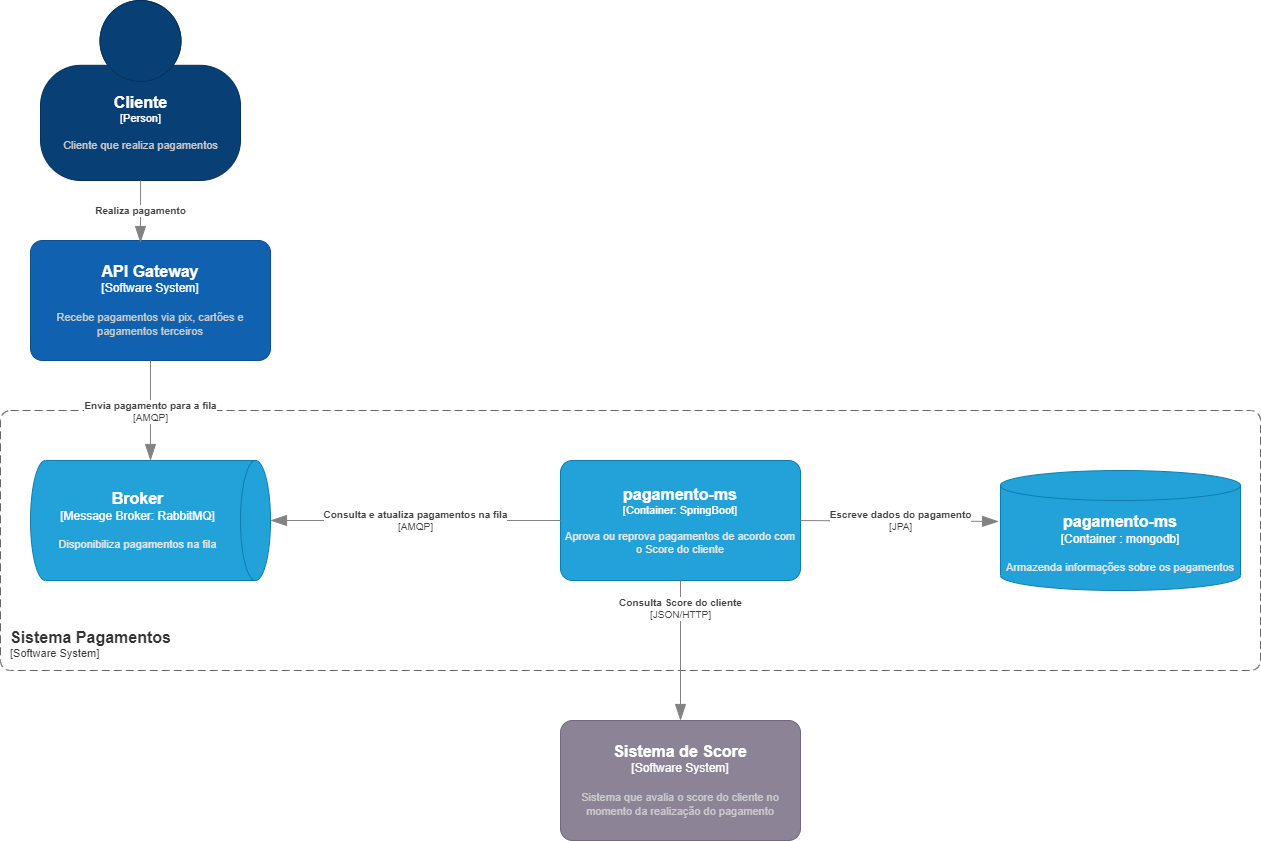

The diagram above was exported from draw.io. Its source (the exported page's mxGraphModel, read from the mxfile embedded in the PNG):
<mxGraphModel dx="1673" dy="2065" grid="1" gridSize="10" guides="1" tooltips="1" connect="1" arrows="1" fold="1" page="1" pageScale="1" pageWidth="827" pageHeight="1169" math="0" shadow="0">
  <root>
    <mxCell id="0" />
    <mxCell id="1" parent="0" />
    <object placeholders="1" c4Name="Cliente" c4Type="Person" c4Description="Cliente que realiza pagamentos" label="&lt;font style=&quot;font-size: 16px&quot;&gt;&lt;b&gt;%c4Name%&lt;/b&gt;&lt;/font&gt;&lt;div&gt;[%c4Type%]&lt;/div&gt;&lt;br&gt;&lt;div&gt;&lt;font style=&quot;font-size: 11px&quot;&gt;&lt;font color=&quot;#cccccc&quot;&gt;%c4Description%&lt;/font&gt;&lt;/div&gt;" id="FPWTtNjsCHwo0Zch4W6c-1">
      <mxCell style="html=1;fontSize=11;dashed=0;whitespace=wrap;fillColor=#083F75;strokeColor=#06315C;fontColor=#ffffff;shape=mxgraph.c4.person2;align=center;metaEdit=1;points=[[0.5,0,0],[1,0.5,0],[1,0.75,0],[0.75,1,0],[0.5,1,0],[0.25,1,0],[0,0.75,0],[0,0.5,0]];resizable=0;" vertex="1" parent="1">
        <mxGeometry x="80" y="-160" width="200" height="180" as="geometry" />
      </mxCell>
    </object>
    <object placeholders="1" c4Name="Sistema Pagamentos" c4Type="SystemScopeBoundary" c4Application="Software System" label="&lt;font style=&quot;font-size: 16px&quot;&gt;&lt;b&gt;&lt;div style=&quot;text-align: left&quot;&gt;%c4Name%&lt;/div&gt;&lt;/b&gt;&lt;/font&gt;&lt;div style=&quot;text-align: left&quot;&gt;[%c4Application%]&lt;/div&gt;" id="FPWTtNjsCHwo0Zch4W6c-3">
      <mxCell style="rounded=1;fontSize=11;whiteSpace=wrap;html=1;dashed=1;arcSize=20;fillColor=none;strokeColor=#666666;fontColor=#333333;labelBackgroundColor=none;align=left;verticalAlign=bottom;labelBorderColor=none;spacingTop=0;spacing=10;dashPattern=8 4;metaEdit=1;rotatable=0;perimeter=rectanglePerimeter;noLabel=0;labelPadding=0;allowArrows=0;connectable=0;expand=0;recursiveResize=0;editable=1;pointerEvents=0;absoluteArcSize=1;points=[[0.25,0,0],[0.5,0,0],[0.75,0,0],[1,0.25,0],[1,0.5,0],[1,0.75,0],[0.75,1,0],[0.5,1,0],[0.25,1,0],[0,0.75,0],[0,0.5,0],[0,0.25,0]];" vertex="1" parent="1">
        <mxGeometry x="40" y="250" width="1260" height="260" as="geometry" />
      </mxCell>
    </object>
    <object placeholders="1" c4Name="API Gateway" c4Type="Software System" c4Description="Recebe pagamentos via pix, cartões e pagamentos terceiros" label="&lt;font style=&quot;font-size: 16px&quot;&gt;&lt;b&gt;%c4Name%&lt;/b&gt;&lt;/font&gt;&lt;div&gt;[%c4Type%]&lt;/div&gt;&lt;br&gt;&lt;div&gt;&lt;font style=&quot;font-size: 11px&quot;&gt;&lt;font color=&quot;#cccccc&quot;&gt;%c4Description%&lt;/font&gt;&lt;/div&gt;" id="FPWTtNjsCHwo0Zch4W6c-4">
      <mxCell style="rounded=1;whiteSpace=wrap;html=1;labelBackgroundColor=none;fillColor=#1061B0;fontColor=#ffffff;align=center;arcSize=10;strokeColor=#0D5091;metaEdit=1;resizable=0;points=[[0.25,0,0],[0.5,0,0],[0.75,0,0],[1,0.25,0],[1,0.5,0],[1,0.75,0],[0.75,1,0],[0.5,1,0],[0.25,1,0],[0,0.75,0],[0,0.5,0],[0,0.25,0]];" vertex="1" parent="1">
        <mxGeometry x="70" y="80" width="240" height="120" as="geometry" />
      </mxCell>
    </object>
    <object placeholders="1" c4Type="Broker" c4Container="Message Broker" c4Technology="RabbitMQ" c4Description="Disponibiliza pagamentos na fila" label="&lt;font style=&quot;font-size: 16px&quot;&gt;&lt;b&gt;%c4Type%&lt;/font&gt;&lt;div&gt;[%c4Container%:&amp;nbsp;%c4Technology%]&lt;/div&gt;&lt;br&gt;&lt;div&gt;&lt;font style=&quot;font-size: 11px&quot;&gt;&lt;font color=&quot;#E6E6E6&quot;&gt;%c4Description%&lt;/font&gt;&lt;/div&gt;" id="FPWTtNjsCHwo0Zch4W6c-5">
      <mxCell style="shape=cylinder3;size=15;direction=south;whiteSpace=wrap;html=1;boundedLbl=1;rounded=0;labelBackgroundColor=none;fillColor=#23A2D9;fontSize=12;fontColor=#ffffff;align=center;strokeColor=#0E7DAD;metaEdit=1;points=[[0.5,0,0],[1,0.25,0],[1,0.5,0],[1,0.75,0],[0.5,1,0],[0,0.75,0],[0,0.5,0],[0,0.25,0]];resizable=0;" vertex="1" parent="1">
        <mxGeometry x="70" y="300" width="240" height="120" as="geometry" />
      </mxCell>
    </object>
    <object placeholders="1" c4Name="pagamento-ms" c4Type="Container" c4Technology="SpringBoot" c4Description="Aprova ou reprova pagamentos de acordo com o Score do cliente" label="&lt;font style=&quot;font-size: 16px&quot;&gt;&lt;b&gt;%c4Name%&lt;/b&gt;&lt;/font&gt;&lt;div&gt;[%c4Type%: %c4Technology%]&lt;/div&gt;&lt;br&gt;&lt;div&gt;&lt;font style=&quot;font-size: 11px&quot;&gt;&lt;font color=&quot;#E6E6E6&quot;&gt;%c4Description%&lt;/font&gt;&lt;/div&gt;" id="FPWTtNjsCHwo0Zch4W6c-6">
      <mxCell style="rounded=1;whiteSpace=wrap;html=1;fontSize=11;labelBackgroundColor=none;fillColor=#23A2D9;fontColor=#ffffff;align=center;arcSize=10;strokeColor=#0E7DAD;metaEdit=1;resizable=0;points=[[0.25,0,0],[0.5,0,0],[0.75,0,0],[1,0.25,0],[1,0.5,0],[1,0.75,0],[0.75,1,0],[0.5,1,0],[0.25,1,0],[0,0.75,0],[0,0.5,0],[0,0.25,0]];" vertex="1" parent="1">
        <mxGeometry x="600" y="300" width="240" height="120" as="geometry" />
      </mxCell>
    </object>
    <object placeholders="1" c4Type="pagamento-ms" c4Container="Container " c4Technology="mongodb" c4Description="Armazenda informações sobre os pagamentos" label="&lt;font style=&quot;font-size: 16px&quot;&gt;&lt;b&gt;%c4Type%&lt;/font&gt;&lt;div&gt;[%c4Container%:&amp;nbsp;%c4Technology%]&lt;/div&gt;&lt;br&gt;&lt;div&gt;&lt;font style=&quot;font-size: 11px&quot;&gt;&lt;font color=&quot;#E6E6E6&quot;&gt;%c4Description%&lt;/font&gt;&lt;/div&gt;" id="FPWTtNjsCHwo0Zch4W6c-10">
      <mxCell style="shape=cylinder3;size=15;whiteSpace=wrap;html=1;boundedLbl=1;rounded=0;labelBackgroundColor=none;fillColor=#23A2D9;fontSize=12;fontColor=#ffffff;align=center;strokeColor=#0E7DAD;metaEdit=1;points=[[0.5,0,0],[1,0.25,0],[1,0.5,0],[1,0.75,0],[0.5,1,0],[0,0.75,0],[0,0.5,0],[0,0.25,0]];resizable=0;" vertex="1" parent="1">
        <mxGeometry x="1040" y="310" width="240" height="120" as="geometry" />
      </mxCell>
    </object>
    <object placeholders="1" c4Name="Sistema de Score" c4Type="Software System" c4Description="Sistema que avalia o score do cliente no momento da realização do pagamento" label="&lt;font style=&quot;font-size: 16px&quot;&gt;&lt;b&gt;%c4Name%&lt;/b&gt;&lt;/font&gt;&lt;div&gt;[%c4Type%]&lt;/div&gt;&lt;br&gt;&lt;div&gt;&lt;font style=&quot;font-size: 11px&quot;&gt;&lt;font color=&quot;#cccccc&quot;&gt;%c4Description%&lt;/font&gt;&lt;/div&gt;" id="FPWTtNjsCHwo0Zch4W6c-11">
      <mxCell style="rounded=1;whiteSpace=wrap;html=1;labelBackgroundColor=none;fillColor=#8C8496;fontColor=#ffffff;align=center;arcSize=10;strokeColor=#736782;metaEdit=1;resizable=0;points=[[0.25,0,0],[0.5,0,0],[0.75,0,0],[1,0.25,0],[1,0.5,0],[1,0.75,0],[0.75,1,0],[0.5,1,0],[0.25,1,0],[0,0.75,0],[0,0.5,0],[0,0.25,0]];" vertex="1" parent="1">
        <mxGeometry x="600" y="560" width="240" height="120" as="geometry" />
      </mxCell>
    </object>
    <object placeholders="1" c4Type="Relationship" c4Description="Realiza pagamento" label="&lt;div style=&quot;text-align: left&quot;&gt;&lt;div style=&quot;text-align: center&quot;&gt;&lt;b&gt;%c4Description%&lt;/b&gt;&lt;/div&gt;" id="FPWTtNjsCHwo0Zch4W6c-13">
      <mxCell style="endArrow=blockThin;html=1;fontSize=10;fontColor=#404040;strokeWidth=1;endFill=1;strokeColor=#828282;elbow=vertical;metaEdit=1;endSize=14;startSize=14;jumpStyle=arc;jumpSize=16;rounded=0;edgeStyle=orthogonalEdgeStyle;entryX=0.458;entryY=0.017;entryDx=0;entryDy=0;entryPerimeter=0;" edge="1" parent="1" source="FPWTtNjsCHwo0Zch4W6c-1" target="FPWTtNjsCHwo0Zch4W6c-4">
        <mxGeometry width="240" relative="1" as="geometry">
          <mxPoint x="170" y="-20" as="sourcePoint" />
          <mxPoint x="170" y="130" as="targetPoint" />
        </mxGeometry>
      </mxCell>
    </object>
    <object placeholders="1" c4Type="Relationship" c4Technology="AMQP" c4Description="Envia pagamento para a fila" label="&lt;div style=&quot;text-align: left&quot;&gt;&lt;div style=&quot;text-align: center&quot;&gt;&lt;b&gt;%c4Description%&lt;/b&gt;&lt;/div&gt;&lt;div style=&quot;text-align: center&quot;&gt;[%c4Technology%]&lt;/div&gt;&lt;/div&gt;" id="FPWTtNjsCHwo0Zch4W6c-14">
      <mxCell style="endArrow=blockThin;html=1;fontSize=10;fontColor=#404040;strokeWidth=1;endFill=1;strokeColor=#828282;elbow=vertical;metaEdit=1;endSize=14;startSize=14;jumpStyle=arc;jumpSize=16;rounded=0;edgeStyle=orthogonalEdgeStyle;" edge="1" parent="1" source="FPWTtNjsCHwo0Zch4W6c-4" target="FPWTtNjsCHwo0Zch4W6c-5">
        <mxGeometry width="240" relative="1" as="geometry">
          <mxPoint x="190" y="170" as="sourcePoint" />
          <mxPoint x="190" y="290" as="targetPoint" />
        </mxGeometry>
      </mxCell>
    </object>
    <object placeholders="1" c4Type="Relationship" c4Technology="AMQP" c4Description="Consulta e atualiza pagamentos na fila" label="&lt;div style=&quot;text-align: left&quot;&gt;&lt;div style=&quot;text-align: center&quot;&gt;&lt;b&gt;%c4Description%&lt;/b&gt;&lt;/div&gt;&lt;div style=&quot;text-align: center&quot;&gt;[%c4Technology%]&lt;/div&gt;&lt;/div&gt;" id="FPWTtNjsCHwo0Zch4W6c-17">
      <mxCell style="endArrow=blockThin;html=1;fontSize=10;fontColor=#404040;strokeWidth=1;endFill=1;strokeColor=#828282;elbow=vertical;metaEdit=1;endSize=14;startSize=14;jumpStyle=arc;jumpSize=16;rounded=0;edgeStyle=orthogonalEdgeStyle;" edge="1" parent="1" source="FPWTtNjsCHwo0Zch4W6c-6" target="FPWTtNjsCHwo0Zch4W6c-5">
        <mxGeometry width="240" relative="1" as="geometry">
          <mxPoint x="210" y="360" as="sourcePoint" />
          <mxPoint x="320" y="360" as="targetPoint" />
        </mxGeometry>
      </mxCell>
    </object>
    <object placeholders="1" c4Type="Relationship" c4Technology="JPA" c4Description="Escreve dados do pagamento" label="&lt;div style=&quot;text-align: left&quot;&gt;&lt;div style=&quot;text-align: center&quot;&gt;&lt;b&gt;%c4Description%&lt;/b&gt;&lt;/div&gt;&lt;div style=&quot;text-align: center&quot;&gt;[%c4Technology%]&lt;/div&gt;&lt;/div&gt;" id="FPWTtNjsCHwo0Zch4W6c-20">
      <mxCell style="endArrow=blockThin;html=1;fontSize=10;fontColor=#404040;strokeWidth=1;endFill=1;strokeColor=#828282;elbow=vertical;metaEdit=1;endSize=14;startSize=14;jumpStyle=arc;jumpSize=16;rounded=0;edgeStyle=orthogonalEdgeStyle;entryX=-0.008;entryY=0.425;entryDx=0;entryDy=0;entryPerimeter=0;" edge="1" parent="1" source="FPWTtNjsCHwo0Zch4W6c-6" target="FPWTtNjsCHwo0Zch4W6c-10">
        <mxGeometry width="240" relative="1" as="geometry">
          <mxPoint x="740" y="360" as="sourcePoint" />
          <mxPoint x="990" y="360" as="targetPoint" />
        </mxGeometry>
      </mxCell>
    </object>
    <object placeholders="1" c4Type="Relationship" c4Technology="JSON/HTTP" c4Description="Consulta Score do cliente" label="&lt;div style=&quot;text-align: left&quot;&gt;&lt;div style=&quot;text-align: center&quot;&gt;&lt;b&gt;%c4Description%&lt;/b&gt;&lt;/div&gt;&lt;div style=&quot;text-align: center&quot;&gt;[%c4Technology%]&lt;/div&gt;&lt;/div&gt;" id="FPWTtNjsCHwo0Zch4W6c-22">
      <mxCell style="endArrow=blockThin;html=1;fontSize=10;fontColor=#404040;strokeWidth=1;endFill=1;strokeColor=#828282;elbow=vertical;metaEdit=1;endSize=14;startSize=14;jumpStyle=arc;jumpSize=16;rounded=0;edgeStyle=orthogonalEdgeStyle;entryX=0.5;entryY=0;entryDx=0;entryDy=0;entryPerimeter=0;" edge="1" parent="1" source="FPWTtNjsCHwo0Zch4W6c-6" target="FPWTtNjsCHwo0Zch4W6c-11">
        <mxGeometry x="-0.5897" width="240" relative="1" as="geometry">
          <mxPoint x="620" y="420" as="sourcePoint" />
          <mxPoint x="860" y="580" as="targetPoint" />
          <Array as="points" />
          <mxPoint as="offset" />
        </mxGeometry>
      </mxCell>
    </object>
  </root>
</mxGraphModel>